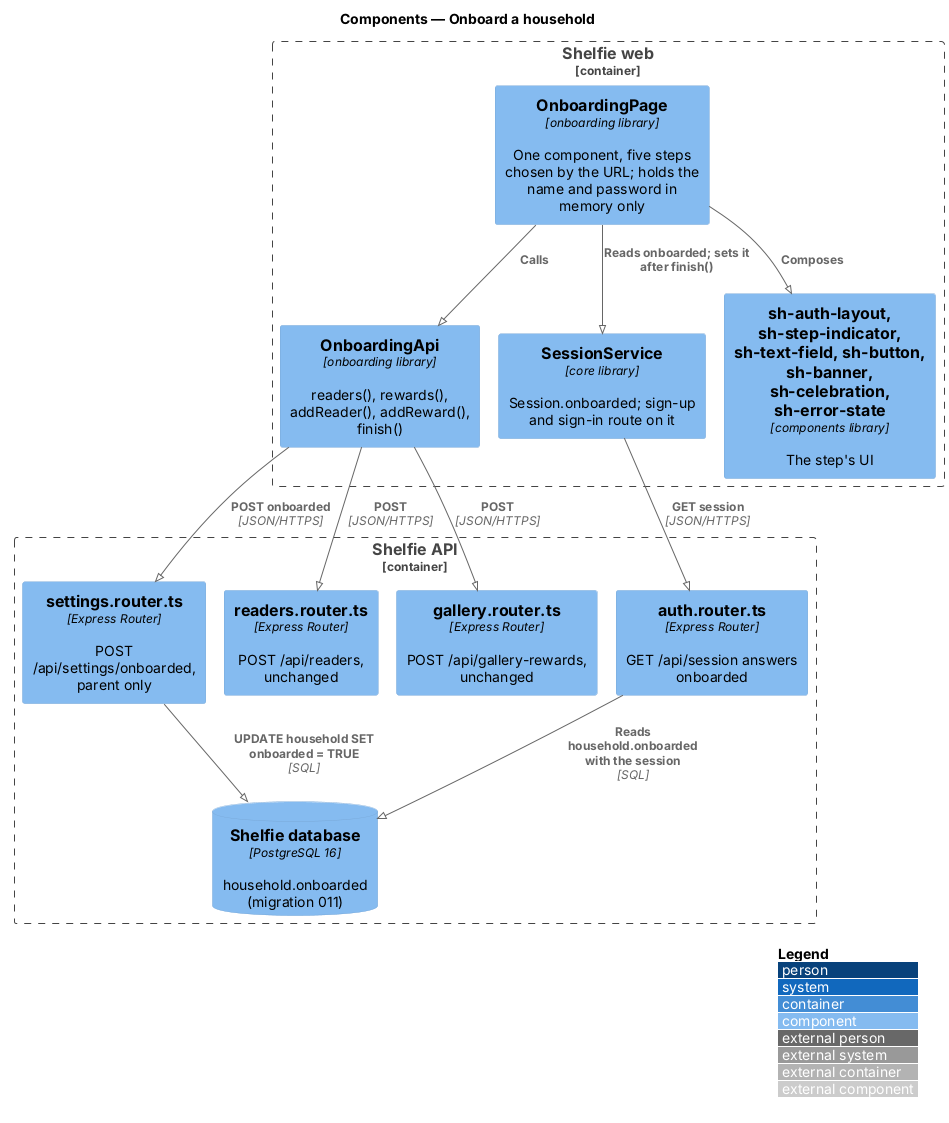

The diagram above was rendered by PlantUML. Its source (embedded in the PNG):
@startuml
!pragma layout smetana
!include <C4/C4_Component>
LAYOUT_WITH_LEGEND()
title Components — Onboard a household

Container_Boundary(web, "Shelfie web") {
  Component(page, "OnboardingPage", "onboarding library", "One component, five steps chosen by the URL; holds the name and password in memory only")
  Component(api_client, "OnboardingApi", "onboarding library", "readers(), rewards(), addReader(), addReward(), finish()")
  Component(session, "SessionService", "core library", "Session.onboarded; sign-up and sign-in route on it")
  Component(ui, "sh-auth-layout, sh-step-indicator, sh-text-field, sh-button, sh-banner, sh-celebration, sh-error-state", "components library", "The step's UI")
}
Container_Boundary(api, "Shelfie API") {
  Component(auth, "auth.router.ts", "Express Router", "GET /api/session answers onboarded")
  Component(settings, "settings.router.ts", "Express Router", "POST /api/settings/onboarded, parent only")
  Component(readers, "readers.router.ts", "Express Router", "POST /api/readers, unchanged")
  Component(gallery, "gallery.router.ts", "Express Router", "POST /api/gallery-rewards, unchanged")
  ComponentDb(db, "Shelfie database", "PostgreSQL 16", "household.onboarded (migration 011)")
}
Rel(page, ui, "Composes")
Rel(page, api_client, "Calls")
Rel(page, session, "Reads onboarded; sets it after finish()")
Rel(api_client, readers, "POST", "JSON/HTTPS")
Rel(api_client, gallery, "POST", "JSON/HTTPS")
Rel(api_client, settings, "POST onboarded", "JSON/HTTPS")
Rel(session, auth, "GET session", "JSON/HTTPS")
Rel(settings, db, "UPDATE household SET onboarded = TRUE", "SQL")
Rel(auth, db, "Reads household.onboarded with the session", "SQL")
@enduml